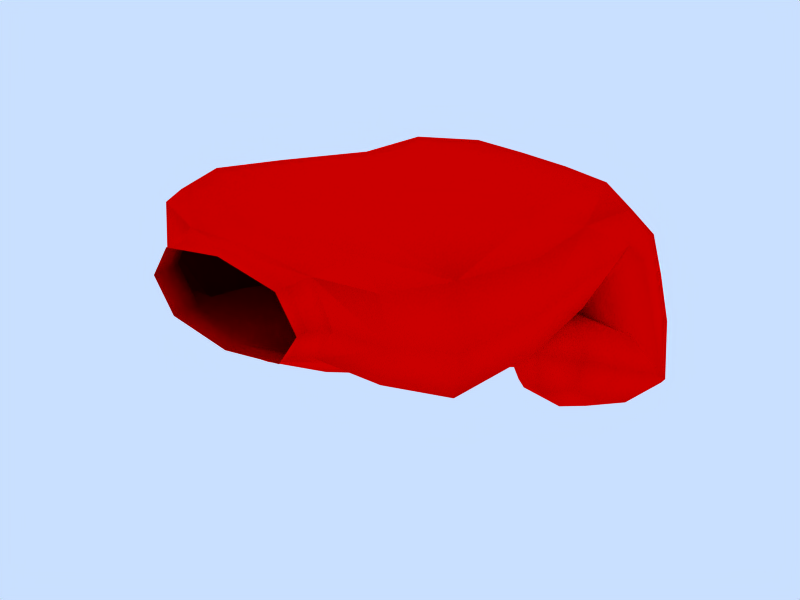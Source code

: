 # Source: Closed_Hand_Right.blend  (saved by Blender 2.71.0; exported with 4.5.12 LTS)
import bpy
from mathutils import Matrix  # noqa: F401  (used for matrix-valued properties, if any)

bpy.ops.wm.read_factory_settings(use_empty=True)
scene = bpy.context.scene
scene.name = 'Scene'

# ---- collections
col_collection_1 = bpy.data.collections.new('Collection 1'); scene.collection.children.link(col_collection_1)

# ---- materials (node trees are filled in below, after node groups)
mat_material = bpy.data.materials.new('Material')
mat_material.alpha_threshold = 0.0
mat_material.diffuse_color = (1.0, 0.0, 0.0, 1.0)
mat_material.roughness = 0.5
mat_material.specular_intensity = 0.0
mat_material.line_color = (0.0, 0.0, 0.0, 1.0)

# ---- material node trees

# ---- world
world_world = bpy.data.worlds.new('World'); scene.world = world_world
world_world.color = (0.7887, 0.8767, 1.0)
world_world.use_sun_shadow = False
world_world.sun_shadow_jitter_overblur = 0.0
world_world.cycles.sampling_method = 'MANUAL'
world_world.cycles.sample_map_resolution = 256

# ---- meshes
me_cube = bpy.data.meshes.new('Cube')
me_cube.from_pydata([(2.898, 1.45, -0.2033), (2.968, 2.651, 0.8447), (4.979, 2.269, 0.8668), (4.863, 1.255, -0.2864), (5.91, 1.536, 0.2039), (0.7741, 2.285, 0.7739), (-0.1169, 2.534, -1.11), (0.8967, 1.678, -1.344), (0.9116, 3.423, -0.9037), (1.925, 2.55, -1.146), (1.869, 2.901, -2.864), (0.9574, 3.131, -3.229), (0.8028, 2.625, -2.7), (-0.112, 2.879, -3.049), (-0.2313, 0.9508, -2.231), (0.596, 1.297, -1.295), (0.903, 0.6429, -2.778), (1.73, 0.9895, -1.842), (0.6758, 0.08217, -1.576), (3.104, 3.385, -0.8828), (4.064, 2.431, -1.066), (2.055, 2.562, -1.18), (3.016, 1.646, -1.33), (3.138, 2.596, -2.666), (2.197, 2.836, -3.022), (4.189, 2.819, -2.879), (3.247, 3.059, -3.235), (3.264, 0.5909, -2.699), (4.188, 0.9838, -1.879), (2.196, 0.9025, -2.033), (3.12, 1.295, -1.214), (3.189, 0.07183, -1.46), (5.05, 1.416, -1.289), (6.125, 2.089, -0.9847), (5.249, 3.101, -0.7376), (4.171, 2.398, -1.083), (4.367, 2.748, -2.985), (5.481, 2.921, -3.114), (6.337, 2.644, -2.75), (5.224, 2.471, -2.621), (5.157, 1.136, -1.155), (6.284, 0.8524, -1.729), (5.441, 0.4589, -2.632), (4.314, 0.7429, -2.059), (5.267, -0.08168, -1.413), (-1.297, -0.8278, -1.248), (-0.8653, -2.128, -1.431), (-0.2855, -1.32, -1.903), (-0.814, -0.04179, -1.646), (-0.7589, 0.3127, -2.797), (-0.1018, -0.6372, -2.64), (-0.378, -0.9563, -3.278), (-0.9123, 0.02811, -3.524), (0.56, 1.172, -3.727), (1.328, 0.2934, -3.203), (1.122, 0.4598, -1.921), (0.3506, 1.333, -2.462), (1.668, 1.438, -2.785), (5.809, -0.9967, -0.125), (-0.005651, -0.4777, 0.7661), (5.137, -0.3399, 1.067), (0.8329, -0.7055, -1.03), (5.137, -0.2066, -1.167), (2.686, -0.07068, -0.8333), (4.003, -1.521, -1.0), (1.329, -1.582, -0.6968), (2.686, -0.204, 1.3), (0.7943, -1.428, 1.332), (4.003, -1.587, 1.233), (4.858, -3.418, -2.384e-07), (4.033, -3.226, 1.167), (2.37, -3.508, 1.172), (0.3948, -3.076, 1.31), (-0.007712, -3.386, 0.1692), (0.8858, -3.277, -0.5196), (4.033, -3.226, -0.8333), (2.383, -3.51, -0.5), (1.239, 1.479, -0.3169), (0.793, 0.8057, -1.032), (0.5727, 1.575, -0.2275), (-0.04411, 1.423, 0.07685), (-0.1169, 1.961, -0.003671), (0.1505, 0.355, -0.7542), (0.8488, -4.087, 0.2528), (2.37, -4.086, 1.02), (3.91, -4.088, 0.25), (2.383, -4.088, -0.5135), (2.821, 1.093, -0.9208), (3.875, 1.345, -0.2131), (1.996, 1.47, -0.1823), (2.958, 1.501, -0.4672), (1.983, 2.488, -0.6767), (4.083, 2.326, -0.5701), (2.821, 0.9342, 1.2), (3.987, 2.528, 0.8501), (1.938, 2.672, 0.8593), (3.053, 3.216, 0.01575), (4.905, 0.781, 1.079), (5.708, 1.869, 0.6886), (5.127, 2.913, 0.1382), (6.022, 1.871, -0.1707), (4.951, 1.264, -0.4184), (4.905, 0.9393, -1.004), (5.819, 0.6031, -0.0125), (5.618, 1.279, -0.2795), (0.9308, 3.248, 0.03444), (0.04448, 1.737, 0.3244), (0.4318, 0.577, 0.7375), (0.8247, 1.571, -0.5193), (-0.1169, 2.307, -0.3082), (-0.09517, 0.1393, -0.7777), (0.9786, 0.3126, -0.9881), (0.1388, 3.189, -0.9482), (-0.1169, 2.721, -2.095), (0.1388, 1.881, -1.283), (0.8888, 1.838, -2.326), (1.661, 1.897, -1.303), (1.679, 3.207, -0.9759), (0.8888, 3.606, -1.874), (1.894, 2.724, -2.105), (1.568, 2.683, -2.72), (1.798, 1.89, -2.274), (1.68, 3.078, -3.087), (0.965, 1.556, -3.182), (0.1949, 3.063, -3.233), (0.07627, 2.699, -2.818), (0.6697, 2.185, -1.755), (-0.1634, 1.851, -2.663), (0.129, 0.7102, -2.738), (-0.04134, 0.2896, -1.837), (-0.1012, 1.201, -1.626), (0.5721, 0.5645, -1.101), (1.37, 1.23, -1.334), (1.6, 0.7392, -2.447), (0.8163, 0.04382, -2.281), (1.43, 0.3187, -1.545), (3.858, 3.103, -0.9058), (3.164, 3.56, -1.879), (2.327, 3.204, -0.9965), (3.762, 1.805, -1.256), (4.127, 2.614, -2.02), (2.125, 2.733, -2.162), (2.29, 1.893, -1.317), (3.089, 1.787, -2.302), (2.405, 2.66, -2.791), (3.123, 2.167, -1.71), (3.899, 2.647, -2.684), (2.487, 3.007, -3.217), (2.196, 1.787, -2.502), (4.189, 1.868, -2.347), (3.981, 2.995, -3.11), (3.261, 1.489, -3.139), (3.993, 0.7094, -2.455), (3.247, 0.00944, -2.175), (2.499, 0.6484, -2.571), (3.885, 1.238, -1.342), (3.937, 0.3202, -1.526), (2.443, 0.2592, -1.642), (2.391, 1.177, -1.457), (3.133, 0.5699, -0.9933), (4.35, 1.723, -1.253), (5.128, 1.613, -2.337), (5.794, 1.511, -1.227), (6.231, 2.312, -1.979), (5.964, 2.746, -0.7763), (5.364, 3.329, -1.761), (4.485, 3.006, -0.8647), (4.262, 2.63, -2.119), (4.71, 2.904, -3.14), (4.34, 1.635, -2.512), (4.517, 2.566, -2.771), (6.187, 2.826, -2.964), (5.462, 1.364, -3.057), (5.995, 2.488, -2.595), (6.31, 1.745, -2.182), (5.188, 2.016, -1.636), (4.454, 1.011, -1.463), (5.162, 0.4077, -0.9455), (5.931, 1.093, -1.216), (6.014, 0.1792, -1.409), (6.144, 0.5846, -2.324), (5.389, -0.1313, -2.121), (4.667, 0.5025, -2.571), (4.537, 0.0971, -1.657), (0.303, -1.29, -1.274), (-0.5111, -2.837, -0.2375), (-0.7236, -0.9426, 0.3398), (-1.139, -0.1506, -1.451), (-1.217, -0.4173, -3.092), (-1.278, -1.644, -1.149), (-0.7177, -1.492, -2.864), (-0.4016, -2.075, -1.761), (-0.1893, -1.062, -2.727), (-0.492, -0.4592, -1.831), (-0.8891, -0.04139, -2.798), (-0.4172, -0.08399, -2.452), (-0.3306, 0.7847, -2.5), (-0.9408, 0.4194, -3.267), (-0.07762, -1.047, -2.974), (0.425, -0.08688, -1.982), (-0.7768, -0.5565, -3.491), (0.6059, -0.2785, -3.239), (-0.1418, 0.6029, -3.726), (0.2944, 1.486, -3.221), (1.282, 1.565, -3.463), (0.9344, 0.665, -3.784), (1.861, 0.9104, -3.058), (1.452, 0.1766, -2.411), (1.656, 1.008, -2.122), (0.6682, 0.9288, -1.879), (1.077, 1.663, -2.527), (5.583, -2.6, -0.1563), (5.641, -0.7742, -0.9479), (5.641, -0.8575, 0.7354), (0.3209, -0.8614, 1.071), (4.691, -0.9616, 1.125), (1.045, -1.074, -0.9013), (4.691, -0.8616, -1.167), (1.025, -2.734, -0.5335), (4.063, -2.646, -0.9583), (2.084, -0.7498, -0.8333), (3.216, -0.7901, -0.8333), (0.3066, -2.458, 1.366), (4.063, -2.662, 1.225), (3.216, -0.8901, 1.308), (2.084, -0.8498, 1.35), (2.383, -3.821, -0.5034), (4.134, -3.798, 0.1875), (2.365, -3.818, 1.053), (0.7421, -3.779, 0.2218), (4.652, -3.37, 0.7917), (4.652, -3.37, -0.7083), (3.171, -3.355, 1.208), (1.657, -3.34, 1.253), (-0.1197, -3.23, 0.8935), (0.3618, -3.438, -0.4146), (1.675, -3.343, -0.5833), (3.171, -3.355, -0.5833), (0.05733, 1.711, -0.3048), (0.4046, 0.5554, -1.046), (0.9109, 1.522, -0.2081), (0.8907, 1.364, -0.975), (0.03334, 0.6683, -0.4425), (-0.1169, 1.935, 0.2293), (1.238, -4.088, -0.3226), (1.217, -4.085, 0.8279), (3.528, -4.088, 0.8226), (3.528, -4.088, -0.3226), (0.8244, -4.332, 0.2518), (2.374, -4.331, 1.031), (3.937, -4.332, 0.25), (2.383, -4.332, -0.527), (3.859, 0.7799, -0.976), (1.731, 0.9715, -0.9847), (1.893, 1.637, -0.4551), (3.982, 1.516, -0.4507), (3.859, 0.6226, 1.178), (1.784, 0.6543, 1.211), (1.989, 3.178, -0.1289), (4.115, 2.999, -0.01478), (5.858, 2.498, 0.05679), (5.59, 0.6101, 0.7667), (5.694, 1.324, -0.4252), (5.59, 0.7246, -0.7667), (0.04855, 2.936, 0.07926), (-0.3368, 0.1725, -0.03112), (0.1213, 1.723, -0.4447), (0.3836, -0.1182, -1.196), (0.1345, 2.058, -2.266), (0.1345, 3.384, -1.926), (1.643, 3.386, -1.934), (1.643, 2.06, -2.273), (1.442, 2.121, -1.787), (1.664, 1.649, -2.858), (0.1926, 1.62, -3.149), (-0.02895, 2.092, -2.079), (0.07532, 0.6545, -1.462), (0.2521, 0.2776, -2.316), (1.342, 0.2991, -2.1), (1.165, 0.676, -1.246), (3.905, 3.294, -1.879), (2.404, 3.383, -1.986), (3.849, 1.964, -2.196), (2.347, 2.053, -2.303), (2.393, 2.052, -1.947), (3.888, 2.112, -1.831), (2.497, 1.543, -3.018), (3.991, 1.604, -2.903), (3.785, 0.2788, -2.065), (2.679, 0.2337, -2.151), (3.703, 0.6845, -1.21), (2.596, 0.6393, -1.296), (5.896, 1.708, -2.213), (6.074, 2.995, -1.781), (4.596, 3.234, -1.885), (4.419, 1.947, -2.317), (4.484, 1.893, -1.937), (4.689, 1.404, -3.003), (6.167, 1.486, -2.756), (5.961, 1.975, -1.69), (5.747, 0.5346, -1.11), (5.911, 0.1445, -1.96), (4.816, 0.08366, -2.143), (4.652, 0.4738, -1.293), (0.2383, -2.787, -0.9656), (-0.804, -2.354, 0.6813), (-1.161, -1.053, -2.903), (-0.2706, -1.553, -2.829), (-0.5178, -0.4502, -2.59), (-1.162, 0.01554, -3.085), (-0.3847, 0.9292, -3.242), (-0.02023, 0.3855, -1.934), (0.7488, -0.3781, -2.466), (0.194, 0.08391, -3.77), (1.466, 1.097, -3.492), (1.743, 0.6834, -2.498), (1.163, 1.241, -2.105), (0.8858, 1.654, -3.099), (5.32, -2.463, -1.105), (5.32, -2.487, 0.8617), (2.469, -2.557, -0.6389), (2.469, -2.576, 1.403), (3.709, -3.753, 0.905), (3.709, -3.753, -0.445), (1.127, -3.742, -0.44), (1.099, -3.739, 0.941), (0.07248, 1.398, -0.787), (1.218, -4.332, -0.3327), (1.204, -4.331, 0.8363), (3.549, -4.332, 0.8327), (3.549, -4.332, -0.3328)], [], [(0, 88, 252, 87), (0, 87, 253, 89), (0, 89, 254, 90), (0, 90, 255, 88), (1, 93, 256, 94), (1, 94, 259, 96), (1, 96, 258, 95), (1, 95, 257, 93), (2, 99, 259, 94), (2, 94, 256, 97), (2, 97, 261, 98), (2, 98, 260, 99), (3, 102, 252, 88), (3, 88, 255, 101), (3, 101, 262, 104), (3, 104, 263, 102), (4, 98, 261, 103), (4, 103, 263, 104), (4, 104, 262, 100), (4, 100, 260, 98), (5, 107, 257, 95), (5, 95, 258, 105), (5, 105, 264, 106), (5, 106, 265, 107), (6, 114, 266, 109), (6, 109, 264, 112), (6, 112, 269, 113), (6, 113, 268, 114), (7, 116, 254, 108), (7, 108, 266, 114), (7, 114, 268, 115), (7, 115, 271, 116), (8, 112, 264, 105), (8, 105, 258, 117), (8, 117, 270, 118), (8, 118, 269, 112), (9, 117, 258, 91), (9, 91, 254, 116), (9, 116, 271, 119), (9, 119, 270, 117), (10, 122, 270, 119), (10, 119, 271, 120), (10, 120, 272, 121), (10, 121, 273, 122), (11, 124, 269, 118), (11, 118, 270, 122), (11, 122, 273, 123), (11, 123, 274, 124), (12, 120, 271, 115), (12, 115, 268, 125), (12, 125, 275, 126), (12, 126, 272, 120), (13, 125, 268, 113), (13, 113, 269, 124), (13, 124, 274, 127), (13, 127, 275, 125), (14, 130, 275, 127), (14, 127, 274, 128), (14, 128, 277, 129), (14, 129, 276, 130), (15, 132, 272, 126), (15, 126, 275, 130), (15, 130, 276, 131), (15, 131, 279, 132), (16, 128, 274, 123), (16, 123, 273, 133), (16, 133, 278, 134), (16, 134, 277, 128), (17, 133, 273, 121), (17, 121, 272, 132), (17, 132, 279, 135), (17, 135, 278, 133), (18, 134, 278, 135), (18, 135, 279, 131), (18, 131, 276, 129), (18, 129, 277, 134), (19, 138, 258, 96), (19, 96, 259, 136), (19, 136, 280, 137), (19, 137, 281, 138), (20, 136, 259, 92), (20, 92, 255, 139), (20, 139, 282, 140), (20, 140, 280, 136), (21, 142, 254, 91), (21, 91, 258, 138), (21, 138, 281, 141), (21, 141, 283, 142), (22, 139, 255, 90), (22, 90, 254, 142), (22, 142, 283, 143), (22, 143, 282, 139), (23, 146, 282, 143), (23, 143, 283, 144), (23, 144, 284, 145), (23, 145, 285, 146), (24, 144, 283, 141), (24, 141, 281, 147), (24, 147, 286, 148), (24, 148, 284, 144), (25, 150, 280, 140), (25, 140, 282, 146), (25, 146, 285, 149), (25, 149, 287, 150), (26, 147, 281, 137), (26, 137, 280, 150), (26, 150, 287, 151), (26, 151, 286, 147), (27, 154, 286, 151), (27, 151, 287, 152), (27, 152, 288, 153), (27, 153, 289, 154), (28, 152, 287, 149), (28, 149, 285, 155), (28, 155, 290, 156), (28, 156, 288, 152), (29, 158, 284, 148), (29, 148, 286, 154), (29, 154, 289, 157), (29, 157, 291, 158), (30, 155, 285, 145), (30, 145, 284, 158), (30, 158, 291, 159), (30, 159, 290, 155), (31, 159, 291, 157), (31, 157, 289, 153), (31, 153, 288, 156), (31, 156, 290, 159), (32, 162, 262, 101), (32, 101, 255, 160), (32, 160, 295, 161), (32, 161, 292, 162), (33, 164, 260, 100), (33, 100, 262, 162), (33, 162, 292, 163), (33, 163, 293, 164), (34, 166, 259, 99), (34, 99, 260, 164), (34, 164, 293, 165), (34, 165, 294, 166), (35, 160, 255, 92), (35, 92, 259, 166), (35, 166, 294, 167), (35, 167, 295, 160), (36, 170, 295, 167), (36, 167, 294, 168), (36, 168, 297, 169), (36, 169, 296, 170), (37, 168, 294, 165), (37, 165, 293, 171), (37, 171, 298, 172), (37, 172, 297, 168), (38, 171, 293, 163), (38, 163, 292, 173), (38, 173, 299, 174), (38, 174, 298, 171), (39, 173, 292, 161), (39, 161, 295, 170), (39, 170, 296, 175), (39, 175, 299, 173), (40, 178, 299, 175), (40, 175, 296, 176), (40, 176, 303, 177), (40, 177, 300, 178), (41, 180, 298, 174), (41, 174, 299, 178), (41, 178, 300, 179), (41, 179, 301, 180), (42, 182, 297, 172), (42, 172, 298, 180), (42, 180, 301, 181), (42, 181, 302, 182), (43, 176, 296, 169), (43, 169, 297, 182), (43, 182, 302, 183), (43, 183, 303, 176), (44, 177, 303, 183), (44, 183, 302, 181), (44, 181, 301, 179), (44, 179, 300, 177), (45, 189, 305, 186), (45, 186, 265, 187), (45, 187, 309, 188), (45, 188, 306, 189), (46, 191, 304, 185), (46, 185, 305, 189), (46, 189, 306, 190), (46, 190, 307, 191), (47, 193, 267, 184), (47, 184, 304, 191), (47, 191, 307, 192), (47, 192, 308, 193), (48, 187, 265, 110), (48, 110, 267, 193), (48, 193, 308, 194), (48, 194, 309, 187), (49, 197, 309, 194), (49, 194, 308, 195), (49, 195, 311, 196), (49, 196, 310, 197), (50, 195, 308, 192), (50, 192, 307, 198), (50, 198, 312, 199), (50, 199, 311, 195), (51, 198, 307, 190), (51, 190, 306, 200), (51, 200, 313, 201), (51, 201, 312, 198), (52, 200, 306, 188), (52, 188, 309, 197), (52, 197, 310, 202), (52, 202, 313, 200), (53, 205, 313, 202), (53, 202, 310, 203), (53, 203, 317, 204), (53, 204, 314, 205), (54, 207, 312, 201), (54, 201, 313, 205), (54, 205, 314, 206), (54, 206, 315, 207), (55, 209, 311, 199), (55, 199, 312, 207), (55, 207, 315, 208), (55, 208, 316, 209), (56, 203, 310, 196), (56, 196, 311, 209), (56, 209, 316, 210), (56, 210, 317, 203), (57, 204, 317, 210), (57, 210, 316, 208), (57, 208, 315, 206), (57, 206, 314, 204), (58, 103, 261, 213), (58, 213, 319, 211), (58, 211, 318, 212), (58, 212, 263, 103), (59, 214, 257, 107), (59, 107, 265, 186), (59, 186, 305, 214), (60, 97, 256, 215), (60, 215, 319, 213), (60, 213, 261, 97), (61, 111, 253, 216), (61, 216, 304, 184), (61, 184, 267, 111), (62, 217, 252, 102), (62, 102, 263, 212), (62, 212, 318, 217), (63, 220, 253, 87), (63, 87, 252, 221), (63, 221, 320, 220), (64, 219, 320, 221), (64, 221, 252, 217), (64, 217, 318, 219), (65, 220, 320, 218), (65, 218, 304, 216), (65, 216, 253, 220), (66, 225, 321, 224), (66, 224, 256, 93), (66, 93, 257, 225), (67, 214, 305, 222), (67, 222, 321, 225), (67, 225, 257, 214), (68, 224, 321, 223), (68, 223, 319, 215), (68, 215, 256, 224), (69, 231, 318, 211), (69, 211, 319, 230), (69, 230, 322, 227), (69, 227, 323, 231), (70, 230, 319, 223), (70, 223, 321, 232), (70, 232, 322, 230), (71, 232, 321, 233), (71, 233, 325, 228), (71, 228, 322, 232), (72, 222, 305, 234), (72, 234, 325, 233), (72, 233, 321, 222), (73, 185, 304, 235), (73, 235, 324, 229), (73, 229, 325, 234), (73, 234, 305, 185), (74, 235, 304, 218), (74, 218, 320, 236), (74, 236, 324, 235), (75, 219, 318, 231), (75, 231, 323, 237), (75, 237, 320, 219), (76, 236, 320, 237), (76, 237, 323, 226), (76, 226, 324, 236), (77, 241, 326, 240), (77, 240, 254, 89), (77, 89, 253, 241), (78, 111, 267, 239), (78, 239, 326, 241), (78, 241, 253, 111), (79, 240, 326, 238), (79, 238, 266, 108), (79, 108, 254, 240), (80, 243, 326, 242), (80, 242, 265, 106), (80, 106, 264, 243), (81, 109, 266, 238), (81, 238, 326, 243), (81, 243, 264, 109), (82, 242, 326, 239), (82, 239, 267, 110), (82, 110, 265, 242), (83, 229, 324, 244), (83, 244, 327, 248), (83, 248, 328, 245), (83, 245, 325, 229), (84, 228, 325, 245), (84, 245, 328, 249), (84, 249, 329, 246), (84, 246, 322, 228), (85, 227, 322, 246), (85, 246, 329, 250), (85, 250, 330, 247), (85, 247, 323, 227), (86, 226, 323, 247), (86, 247, 330, 251), (86, 251, 327, 244), (86, 244, 324, 226)])
me_cube.polygons.foreach_set('use_smooth', [True] * 326)
me_cube.materials.append(mat_material)
me_cube.use_remesh_preserve_volume = False
me_cube.use_remesh_preserve_attributes = False
me_cube.use_mirror_vertex_groups = False
me_cube.update()

# ---- objects
ob_closedhand = bpy.data.objects.new('closedHand', me_cube)

# ---- transforms, parenting, visibility, modifiers, constraints
ob_closedhand.location = (0.0, 0.0, 0.0)
ob_closedhand.lock_rotations_4d = False
ob_closedhand.empty_display_type = 'ARROWS'
ob_closedhand.color = (0.0, 0.0, 0.0, 1.0)
ob_closedhand.hide_select = True
ob_closedhand.lineart.crease_threshold = 0.0
_vg = ob_closedhand.vertex_groups.new(name='Bone.003')
_vg = ob_closedhand.vertex_groups.new(name='Bone.002')
_vg = ob_closedhand.vertex_groups.new(name='Bone.009')
_vg = ob_closedhand.vertex_groups.new(name='Bone.008')
_vg = ob_closedhand.vertex_groups.new(name='Bone.004')
_vg = ob_closedhand.vertex_groups.new(name='Bone.005')
_vg = ob_closedhand.vertex_groups.new(name='Bone.007')
_vg = ob_closedhand.vertex_groups.new(name='Bone.006')
_vg = ob_closedhand.vertex_groups.new(name='Bone.001')
_vg = ob_closedhand.vertex_groups.new(name='Bone')

# ---- collection membership
col_collection_1.objects.link(ob_closedhand)

# ---- scene / render settings (as saved in the file)
scene.frame_start = 1; scene.frame_end = 50; scene.frame_set(1)
scene.render.engine = 'BLENDER_EEVEE_NEXT'
scene.render.image_settings.file_format = 'FFMPEG'
scene.render.image_settings.color_mode = 'RGB'
scene.render.image_settings.quality = 80
scene.render.image_settings.compression = 80
scene.render.image_settings.exr_codec = 'NONE'
scene.render.resolution_x = 800
scene.render.resolution_y = 600
scene.render.resolution_percentage = 50
scene.render.pixel_aspect_x = 100.0
scene.render.pixel_aspect_y = 100.0
scene.render.fps = 25
scene.render.dither_intensity = 0.0
scene.render.use_compositing = False
scene.render.use_sequencer = False
scene.render.bake_margin = 2
scene.render.bake_bias = 0.0
scene.render.use_stamp_time = False
scene.render.use_stamp_date = False
scene.render.use_stamp_frame = False
scene.render.use_stamp_camera = False
scene.render.use_stamp_scene = False
scene.render.use_stamp_filename = False
scene.render.use_stamp_render_time = False
scene.render.stamp_font_size = 0
scene.cycles.use_denoising = False
scene.cycles.samples = 10
scene.cycles.sampling_pattern = 'TABULATED_SOBOL'
scene.cycles.light_sampling_threshold = 0.0
scene.cycles.use_adaptive_sampling = False
scene.cycles.use_light_tree = False
scene.cycles.blur_glossy = 0.0
scene.cycles.volume_bounces = 1
scene.cycles.pixel_filter_type = 'GAUSSIAN'
scene.cycles.sample_clamp_indirect = 0.0
scene.view_settings.view_transform = 'Raw'
bpy.context.view_layer.update()

# ---- added for rendering (the .blend has no active camera): camera
cam_auto = bpy.data.cameras.new('AutoCamera')
cam_auto.lens = 50.0
cam_auto.sensor_width = 36.0
cam_auto.clip_end = 1000.0
ob_auto_camera = bpy.data.objects.new('AutoCamera', cam_auto)
scene.collection.objects.link(ob_auto_camera)
ob_auto_camera.location = (13.7835, -13.8791, 7.82023)
ob_auto_camera.rotation_euler = (1.09748, -7.21219e-08, 0.694738)
scene.camera = ob_auto_camera
bpy.context.view_layer.update()
